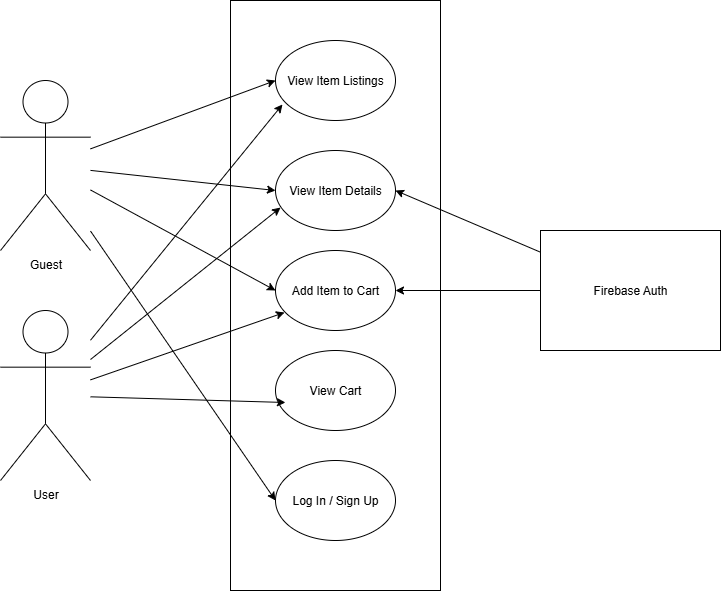

The diagram above was exported from draw.io. Its source (the exported page's mxGraphModel, read from the mxfile embedded in the PNG):
<mxGraphModel dx="1426" dy="743" grid="1" gridSize="10" guides="1" tooltips="1" connect="1" arrows="1" fold="1" page="1" pageScale="1" pageWidth="850" pageHeight="1100" math="0" shadow="0">
  <root>
    <mxCell id="0" />
    <mxCell id="1" parent="0" />
    <mxCell id="cLUBZ4oQ2lY8-zD1_q2b-1" value="" style="rounded=0;whiteSpace=wrap;html=1;direction=south;" parent="1" vertex="1">
      <mxGeometry x="320" y="90" width="210" height="590" as="geometry" />
    </mxCell>
    <mxCell id="M57tFJf-Myx5G7mLS5Na-1" value="Guest" style="shape=umlActor;verticalLabelPosition=bottom;verticalAlign=top;html=1;outlineConnect=0;" parent="1" vertex="1">
      <mxGeometry x="90" y="170" width="90" height="170" as="geometry" />
    </mxCell>
    <mxCell id="M57tFJf-Myx5G7mLS5Na-2" value="User" style="shape=umlActor;verticalLabelPosition=bottom;verticalAlign=top;html=1;outlineConnect=0;" parent="1" vertex="1">
      <mxGeometry x="90" y="400" width="90" height="170" as="geometry" />
    </mxCell>
    <mxCell id="M57tFJf-Myx5G7mLS5Na-3" value="Firebase Auth" style="rounded=0;whiteSpace=wrap;html=1;" parent="1" vertex="1">
      <mxGeometry x="630" y="320" width="180" height="120" as="geometry" />
    </mxCell>
    <mxCell id="M57tFJf-Myx5G7mLS5Na-4" value="View Item Listings" style="ellipse;whiteSpace=wrap;html=1;" parent="1" vertex="1">
      <mxGeometry x="365" y="130" width="120" height="80" as="geometry" />
    </mxCell>
    <mxCell id="M57tFJf-Myx5G7mLS5Na-5" value="View Item Details" style="ellipse;whiteSpace=wrap;html=1;" parent="1" vertex="1">
      <mxGeometry x="365" y="240" width="120" height="80" as="geometry" />
    </mxCell>
    <mxCell id="M57tFJf-Myx5G7mLS5Na-6" value="Add Item to Cart" style="ellipse;whiteSpace=wrap;html=1;" parent="1" vertex="1">
      <mxGeometry x="365" y="340" width="120" height="80" as="geometry" />
    </mxCell>
    <mxCell id="M57tFJf-Myx5G7mLS5Na-7" value="View Cart" style="ellipse;whiteSpace=wrap;html=1;" parent="1" vertex="1">
      <mxGeometry x="365" y="440" width="120" height="80" as="geometry" />
    </mxCell>
    <mxCell id="M57tFJf-Myx5G7mLS5Na-8" value="Log In / Sign Up" style="ellipse;whiteSpace=wrap;html=1;" parent="1" vertex="1">
      <mxGeometry x="365" y="550" width="120" height="80" as="geometry" />
    </mxCell>
    <mxCell id="M57tFJf-Myx5G7mLS5Na-9" value="" style="endArrow=classic;html=1;rounded=0;entryX=0;entryY=0.5;entryDx=0;entryDy=0;" parent="1" source="M57tFJf-Myx5G7mLS5Na-1" target="M57tFJf-Myx5G7mLS5Na-4" edge="1">
      <mxGeometry width="50" height="50" relative="1" as="geometry">
        <mxPoint x="340" y="420" as="sourcePoint" />
        <mxPoint x="390" y="370" as="targetPoint" />
      </mxGeometry>
    </mxCell>
    <mxCell id="M57tFJf-Myx5G7mLS5Na-10" value="" style="endArrow=classic;html=1;rounded=0;entryX=0;entryY=0.5;entryDx=0;entryDy=0;" parent="1" source="M57tFJf-Myx5G7mLS5Na-1" target="M57tFJf-Myx5G7mLS5Na-5" edge="1">
      <mxGeometry width="50" height="50" relative="1" as="geometry">
        <mxPoint x="340" y="420" as="sourcePoint" />
        <mxPoint x="390" y="370" as="targetPoint" />
      </mxGeometry>
    </mxCell>
    <mxCell id="M57tFJf-Myx5G7mLS5Na-11" value="" style="endArrow=classic;html=1;rounded=0;entryX=0;entryY=0.5;entryDx=0;entryDy=0;" parent="1" source="M57tFJf-Myx5G7mLS5Na-1" target="M57tFJf-Myx5G7mLS5Na-6" edge="1">
      <mxGeometry width="50" height="50" relative="1" as="geometry">
        <mxPoint x="340" y="420" as="sourcePoint" />
        <mxPoint x="390" y="370" as="targetPoint" />
      </mxGeometry>
    </mxCell>
    <mxCell id="M57tFJf-Myx5G7mLS5Na-12" value="" style="endArrow=classic;html=1;rounded=0;entryX=0;entryY=0.5;entryDx=0;entryDy=0;" parent="1" source="M57tFJf-Myx5G7mLS5Na-1" target="M57tFJf-Myx5G7mLS5Na-8" edge="1">
      <mxGeometry width="50" height="50" relative="1" as="geometry">
        <mxPoint x="340" y="420" as="sourcePoint" />
        <mxPoint x="390" y="370" as="targetPoint" />
      </mxGeometry>
    </mxCell>
    <mxCell id="M57tFJf-Myx5G7mLS5Na-14" value="" style="endArrow=classic;html=1;rounded=0;entryX=0.058;entryY=0.8;entryDx=0;entryDy=0;entryPerimeter=0;" parent="1" source="M57tFJf-Myx5G7mLS5Na-2" target="M57tFJf-Myx5G7mLS5Na-4" edge="1">
      <mxGeometry width="50" height="50" relative="1" as="geometry">
        <mxPoint x="340" y="420" as="sourcePoint" />
        <mxPoint x="390" y="370" as="targetPoint" />
      </mxGeometry>
    </mxCell>
    <mxCell id="M57tFJf-Myx5G7mLS5Na-15" value="" style="endArrow=classic;html=1;rounded=0;entryX=0.042;entryY=0.713;entryDx=0;entryDy=0;entryPerimeter=0;" parent="1" source="M57tFJf-Myx5G7mLS5Na-2" target="M57tFJf-Myx5G7mLS5Na-5" edge="1">
      <mxGeometry width="50" height="50" relative="1" as="geometry">
        <mxPoint x="340" y="420" as="sourcePoint" />
        <mxPoint x="390" y="370" as="targetPoint" />
      </mxGeometry>
    </mxCell>
    <mxCell id="M57tFJf-Myx5G7mLS5Na-16" value="" style="endArrow=classic;html=1;rounded=0;entryX=0.075;entryY=0.775;entryDx=0;entryDy=0;entryPerimeter=0;" parent="1" source="M57tFJf-Myx5G7mLS5Na-2" target="M57tFJf-Myx5G7mLS5Na-6" edge="1">
      <mxGeometry width="50" height="50" relative="1" as="geometry">
        <mxPoint x="340" y="420" as="sourcePoint" />
        <mxPoint x="390" y="370" as="targetPoint" />
      </mxGeometry>
    </mxCell>
    <mxCell id="M57tFJf-Myx5G7mLS5Na-17" value="" style="endArrow=classic;html=1;rounded=0;entryX=0.083;entryY=0.65;entryDx=0;entryDy=0;entryPerimeter=0;" parent="1" source="M57tFJf-Myx5G7mLS5Na-2" target="M57tFJf-Myx5G7mLS5Na-7" edge="1">
      <mxGeometry width="50" height="50" relative="1" as="geometry">
        <mxPoint x="340" y="420" as="sourcePoint" />
        <mxPoint x="390" y="370" as="targetPoint" />
      </mxGeometry>
    </mxCell>
    <mxCell id="M57tFJf-Myx5G7mLS5Na-18" value="" style="endArrow=classic;html=1;rounded=0;entryX=1;entryY=0.5;entryDx=0;entryDy=0;" parent="1" source="M57tFJf-Myx5G7mLS5Na-3" target="M57tFJf-Myx5G7mLS5Na-6" edge="1">
      <mxGeometry width="50" height="50" relative="1" as="geometry">
        <mxPoint x="340" y="420" as="sourcePoint" />
        <mxPoint x="390" y="370" as="targetPoint" />
      </mxGeometry>
    </mxCell>
    <mxCell id="M57tFJf-Myx5G7mLS5Na-19" value="" style="endArrow=classic;html=1;rounded=0;entryX=1;entryY=0.5;entryDx=0;entryDy=0;" parent="1" source="M57tFJf-Myx5G7mLS5Na-3" target="M57tFJf-Myx5G7mLS5Na-5" edge="1">
      <mxGeometry width="50" height="50" relative="1" as="geometry">
        <mxPoint x="340" y="420" as="sourcePoint" />
        <mxPoint x="390" y="370" as="targetPoint" />
      </mxGeometry>
    </mxCell>
  </root>
</mxGraphModel>